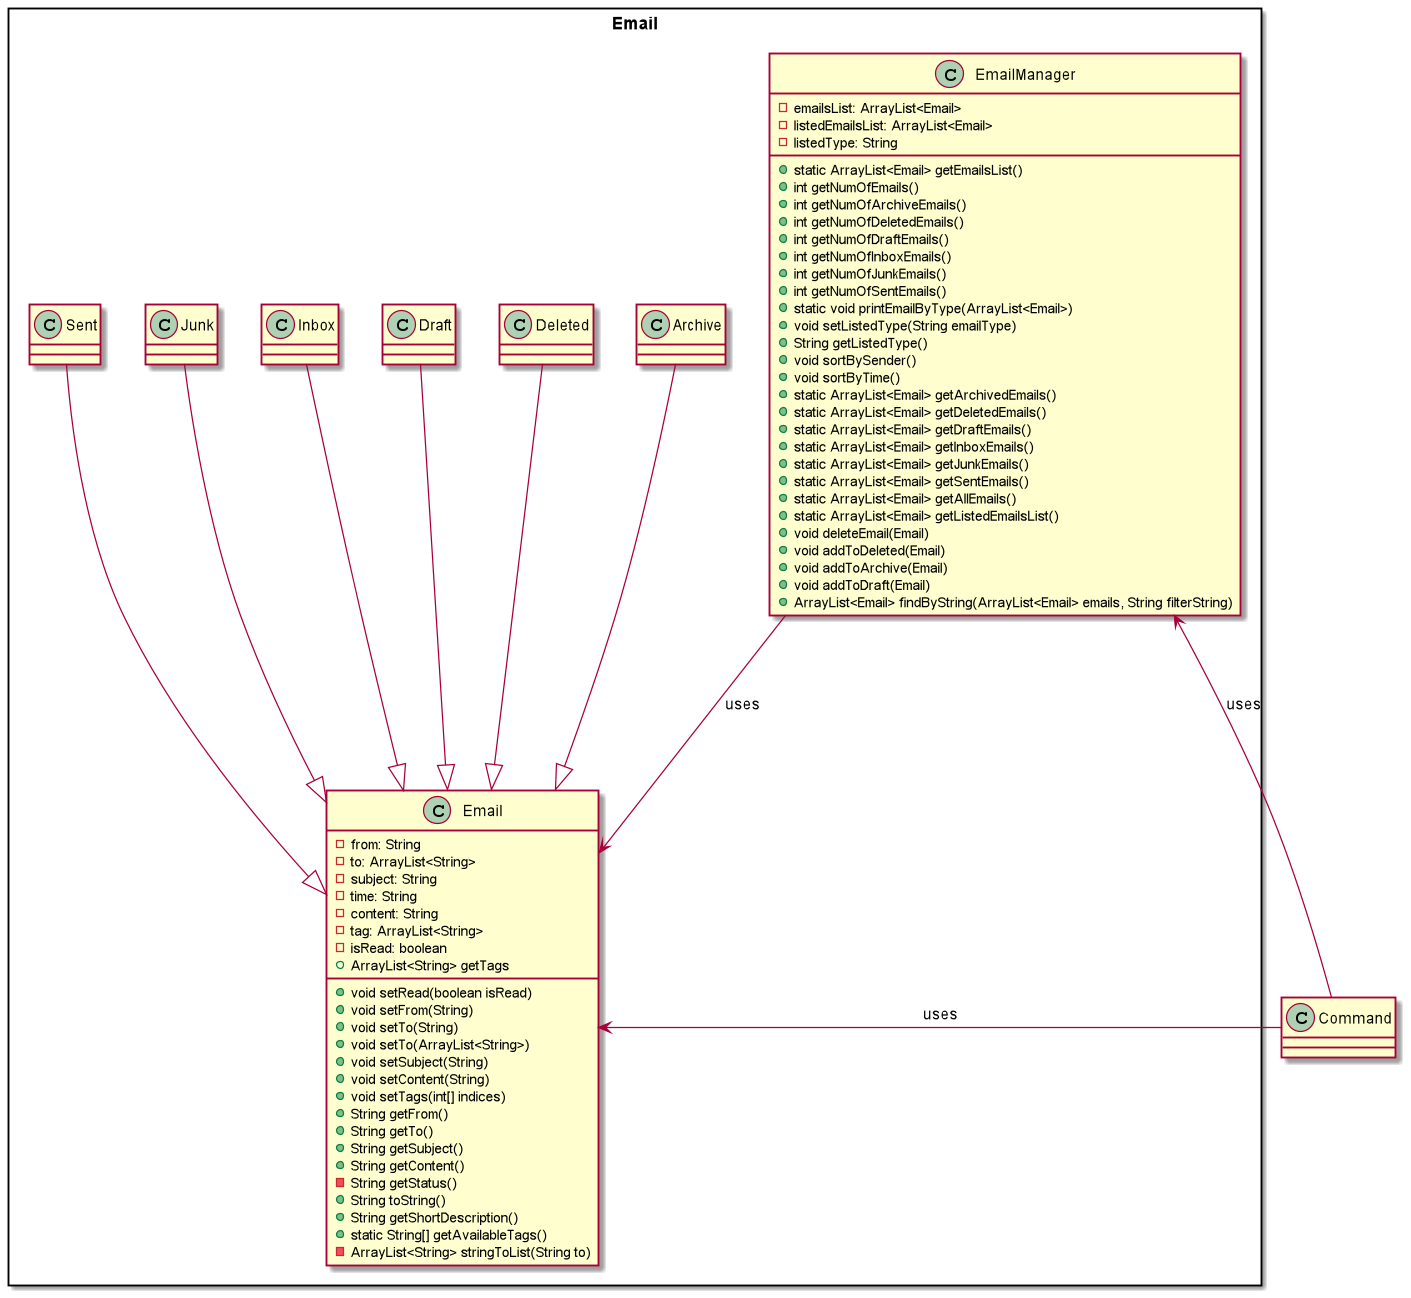

The diagram above was rendered by PlantUML. Its source (embedded in the PNG):
@startuml
package Email <<Rectangle>>{
class Email
class Archive
class Deleted
class Draft
class EmailManager
class Inbox
class Junk
class Sent
}
class Command

class Email {
- from: String
- to: ArrayList<String>
- subject: String
- time: String
- content: String
- tag: ArrayList<String>
- isRead: boolean
+ void setRead(boolean isRead)
+ void setFrom(String)
+ void setTo(String)
+ void setTo(ArrayList<String>)
+ void setSubject(String)
+ void setContent(String)
+ void setTags(int[] indices)
+ String getFrom()
+ String getTo()
+ String getSubject()
+ String getContent()
- String getStatus()
+ String toString()
+ String getShortDescription()
+ ArrayList<String> getTags
+ static String[] getAvailableTags()
- ArrayList<String> stringToList(String to)
}

class EmailManager {
- emailsList: ArrayList<Email>
- listedEmailsList: ArrayList<Email>
- listedType: String
+ static ArrayList<Email> getEmailsList()
+ int getNumOfEmails()
+ int getNumOfArchiveEmails()
+ int getNumOfDeletedEmails()
+ int getNumOfDraftEmails()
+ int getNumOfInboxEmails()
+ int getNumOfJunkEmails()
+ int getNumOfSentEmails()
+ static void printEmailByType(ArrayList<Email>)
+ void setListedType(String emailType)
+ String getListedType()
+ void sortBySender()
+ void sortByTime()
+ static ArrayList<Email> getArchivedEmails()
+ static ArrayList<Email> getDeletedEmails()
+ static ArrayList<Email> getDraftEmails()
+ static ArrayList<Email> getInboxEmails()
+ static ArrayList<Email> getJunkEmails()
+ static ArrayList<Email> getSentEmails()
+ static ArrayList<Email> getAllEmails()
+ static ArrayList<Email> getListedEmailsList()
+ void deleteEmail(Email)
+ void addToDeleted(Email)
+ void addToArchive(Email)
+ void addToDraft(Email)
+ ArrayList<Email> findByString(ArrayList<Email> emails, String filterString)

}

Archive ---|> Email
Deleted ---|> Email
Draft ---|> Email
Inbox ---|> Email
Junk ---|> Email
Sent ---|> Email
EmailManager ---> Email :uses
Command --left-> Email: uses
Command --left-> EmailManager: uses

@enduml